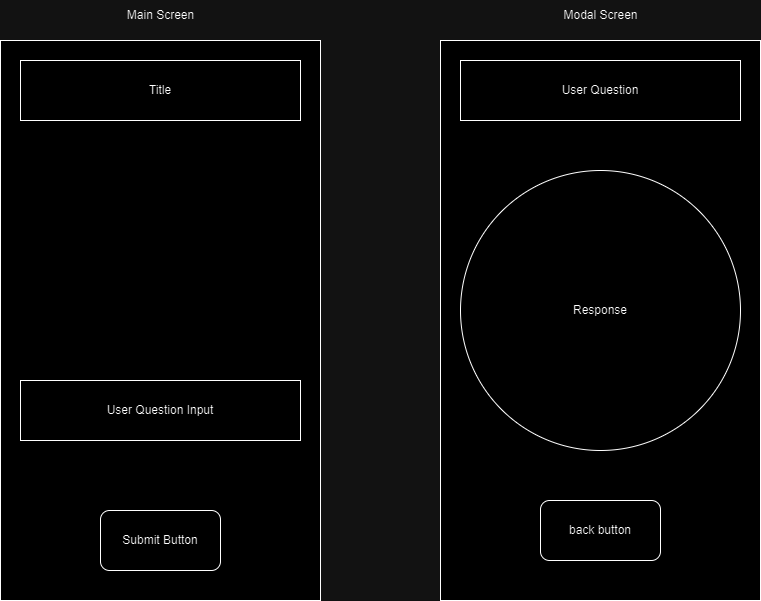

The diagram above was exported from draw.io. Its source (the exported page's mxGraphModel, read from the mxfile embedded in the PNG):
<mxGraphModel dx="669" dy="1104" grid="1" gridSize="10" guides="1" tooltips="1" connect="1" arrows="1" fold="1" page="1" pageScale="1" pageWidth="850" pageHeight="1100" math="0" shadow="0">
  <root>
    <mxCell id="0" />
    <mxCell id="1" parent="0" />
    <mxCell id="Yv_f4cHZMeC183XDz1V_-1" value="" style="rounded=0;whiteSpace=wrap;html=1;" vertex="1" parent="1">
      <mxGeometry x="80" y="200" width="320" height="560" as="geometry" />
    </mxCell>
    <mxCell id="Yv_f4cHZMeC183XDz1V_-2" value="Main Screen" style="text;html=1;align=center;verticalAlign=middle;resizable=0;points=[];autosize=1;strokeColor=none;fillColor=none;" vertex="1" parent="1">
      <mxGeometry x="195" y="160" width="90" height="30" as="geometry" />
    </mxCell>
    <mxCell id="Yv_f4cHZMeC183XDz1V_-3" value="" style="rounded=0;whiteSpace=wrap;html=1;" vertex="1" parent="1">
      <mxGeometry x="520" y="200" width="320" height="560" as="geometry" />
    </mxCell>
    <mxCell id="Yv_f4cHZMeC183XDz1V_-4" value="Modal Screen" style="text;html=1;align=center;verticalAlign=middle;resizable=0;points=[];autosize=1;strokeColor=none;fillColor=none;" vertex="1" parent="1">
      <mxGeometry x="630" y="160" width="100" height="30" as="geometry" />
    </mxCell>
    <mxCell id="Yv_f4cHZMeC183XDz1V_-6" value="Title" style="whiteSpace=wrap;html=1;" vertex="1" parent="1">
      <mxGeometry x="100" y="220" width="280" height="60" as="geometry" />
    </mxCell>
    <mxCell id="Yv_f4cHZMeC183XDz1V_-7" value="User Question Input" style="whiteSpace=wrap;html=1;" vertex="1" parent="1">
      <mxGeometry x="100" y="540" width="280" height="60" as="geometry" />
    </mxCell>
    <mxCell id="Yv_f4cHZMeC183XDz1V_-8" value="Submit Button" style="rounded=1;whiteSpace=wrap;html=1;" vertex="1" parent="1">
      <mxGeometry x="180" y="670" width="120" height="60" as="geometry" />
    </mxCell>
    <mxCell id="Yv_f4cHZMeC183XDz1V_-9" value="Response" style="ellipse;whiteSpace=wrap;html=1;aspect=fixed;" vertex="1" parent="1">
      <mxGeometry x="540" y="330" width="280" height="280" as="geometry" />
    </mxCell>
    <mxCell id="Yv_f4cHZMeC183XDz1V_-10" value="User Question" style="rounded=0;whiteSpace=wrap;html=1;" vertex="1" parent="1">
      <mxGeometry x="540" y="220" width="280" height="60" as="geometry" />
    </mxCell>
    <mxCell id="Yv_f4cHZMeC183XDz1V_-11" value="back button" style="rounded=1;whiteSpace=wrap;html=1;" vertex="1" parent="1">
      <mxGeometry x="620" y="660" width="120" height="60" as="geometry" />
    </mxCell>
  </root>
</mxGraphModel>